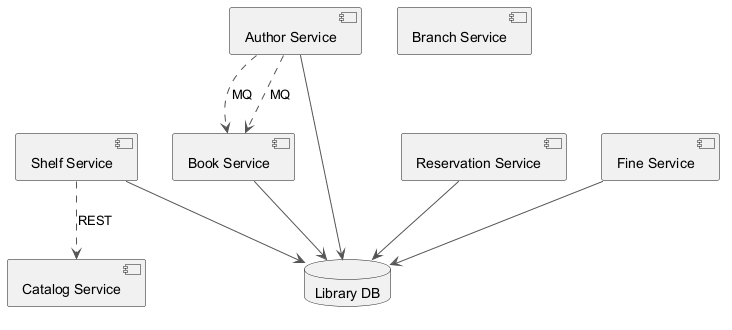

The diagram above was rendered by PlantUML. Its source (embedded in the PNG):
@startuml
skinparam ArrowColor #555555
component "Shelf Service" as C_ShelfService
component "Author Service" as C_AuthorService
component "Branch Service" as C_BranchService
component "Book Service" as C_BookService
component "Catalog Service" as C_CatalogService
component "Reservation Service" as C_ReservationService
component "Fine Service" as C_FineService
database "Library DB" as DB_library
C_ShelfService --> DB_library
C_AuthorService --> DB_library
C_BookService --> DB_library
C_ReservationService --> DB_library
C_FineService --> DB_library
C_AuthorService ..> C_BookService : MQ
C_AuthorService ..> C_BookService : MQ
C_ShelfService ..> C_CatalogService : REST
@enduml